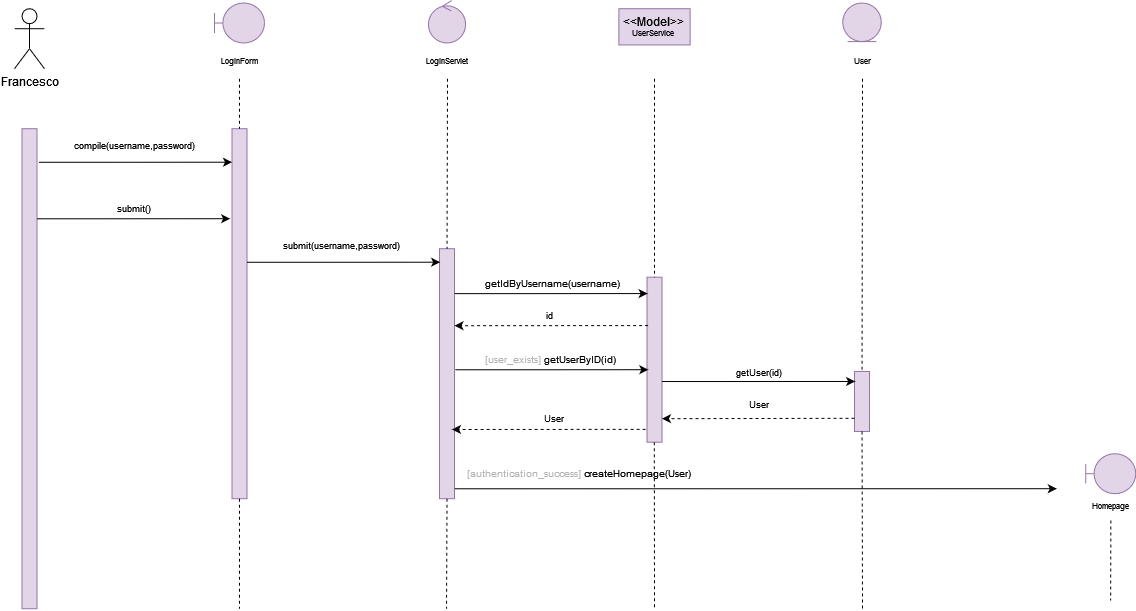

The diagram above was exported from draw.io. Its source (the exported page's mxGraphModel, read from the mxfile embedded in the PNG):
<mxGraphModel dx="1372" dy="717" grid="1" gridSize="10" guides="1" tooltips="1" connect="1" arrows="1" fold="1" page="1" pageScale="1" pageWidth="827" pageHeight="1169" math="0" shadow="0">
  <root>
    <mxCell id="0" />
    <mxCell id="1" parent="0" />
    <mxCell id="WPhjHyZeCxfKg7nktDVD-679" value="Francesco" style="shape=umlActor;verticalLabelPosition=bottom;verticalAlign=top;html=1;outlineConnect=0;" vertex="1" parent="1">
      <mxGeometry x="710" y="938.21" width="30" height="60" as="geometry" />
    </mxCell>
    <mxCell id="WPhjHyZeCxfKg7nktDVD-680" value="" style="rounded=0;whiteSpace=wrap;html=1;fillColor=#e1d5e7;strokeColor=#9673a6;" vertex="1" parent="1">
      <mxGeometry x="717.5" y="1058.21" width="15" height="480" as="geometry" />
    </mxCell>
    <mxCell id="WPhjHyZeCxfKg7nktDVD-681" value="" style="rounded=0;whiteSpace=wrap;html=1;fillColor=#e1d5e7;strokeColor=#9673a6;" vertex="1" parent="1">
      <mxGeometry x="927.5" y="1058.21" width="15" height="370" as="geometry" />
    </mxCell>
    <mxCell id="WPhjHyZeCxfKg7nktDVD-682" value="" style="endArrow=none;dashed=1;html=1;rounded=0;fontSize=8;entryX=0.5;entryY=0;entryDx=0;entryDy=0;exitX=0.5;exitY=1;exitDx=0;exitDy=0;" edge="1" parent="1" target="WPhjHyZeCxfKg7nktDVD-681">
      <mxGeometry width="50" height="50" relative="1" as="geometry">
        <mxPoint x="935" y="1008.21" as="sourcePoint" />
        <mxPoint x="957.5" y="1068.21" as="targetPoint" />
      </mxGeometry>
    </mxCell>
    <mxCell id="WPhjHyZeCxfKg7nktDVD-683" value="&lt;div&gt;LoginForm&lt;br&gt;&lt;/div&gt;" style="text;html=1;strokeColor=none;fillColor=none;align=center;verticalAlign=middle;whiteSpace=wrap;rounded=0;fontSize=8;" vertex="1" parent="1">
      <mxGeometry x="920" y="983.21" width="30" height="15" as="geometry" />
    </mxCell>
    <mxCell id="WPhjHyZeCxfKg7nktDVD-684" value="submit()" style="text;html=1;strokeColor=none;fillColor=none;align=center;verticalAlign=middle;whiteSpace=wrap;rounded=0;fontSize=9;" vertex="1" parent="1">
      <mxGeometry x="770" y="1128.21" width="120" height="20" as="geometry" />
    </mxCell>
    <mxCell id="WPhjHyZeCxfKg7nktDVD-685" value="LoginServlet" style="text;html=1;strokeColor=none;fillColor=none;align=center;verticalAlign=middle;whiteSpace=wrap;rounded=0;fontSize=8;" vertex="1" parent="1">
      <mxGeometry x="1127.5" y="983.21" width="30" height="15" as="geometry" />
    </mxCell>
    <mxCell id="WPhjHyZeCxfKg7nktDVD-686" value="" style="rounded=0;whiteSpace=wrap;html=1;fillColor=#e1d5e7;strokeColor=#9673a6;" vertex="1" parent="1">
      <mxGeometry x="1135" y="1178.21" width="15" height="250" as="geometry" />
    </mxCell>
    <mxCell id="WPhjHyZeCxfKg7nktDVD-687" value="" style="endArrow=none;dashed=1;html=1;rounded=0;fontSize=8;entryX=0.5;entryY=0;entryDx=0;entryDy=0;" edge="1" parent="1" target="WPhjHyZeCxfKg7nktDVD-686">
      <mxGeometry width="50" height="50" relative="1" as="geometry">
        <mxPoint x="1143" y="1008.21" as="sourcePoint" />
        <mxPoint x="1187.5" y="1081.71" as="targetPoint" />
      </mxGeometry>
    </mxCell>
    <mxCell id="WPhjHyZeCxfKg7nktDVD-688" value="&lt;font color=&quot;#B3B3B3&quot;&gt;[user_exists]&lt;/font&gt; getUserByID(id)" style="text;html=1;strokeColor=none;fillColor=none;align=center;verticalAlign=middle;whiteSpace=wrap;rounded=0;fontSize=10;" vertex="1" parent="1">
      <mxGeometry x="1149.75" y="1279.21" width="192.5" height="20" as="geometry" />
    </mxCell>
    <mxCell id="WPhjHyZeCxfKg7nktDVD-689" value="" style="rounded=0;whiteSpace=wrap;html=1;fillColor=#e1d5e7;strokeColor=#9673a6;" vertex="1" parent="1">
      <mxGeometry x="1342.5" y="1206.71" width="15" height="165" as="geometry" />
    </mxCell>
    <mxCell id="WPhjHyZeCxfKg7nktDVD-690" value="" style="endArrow=none;dashed=1;html=1;rounded=0;fontSize=8;entryX=0.5;entryY=0;entryDx=0;entryDy=0;" edge="1" parent="1" target="WPhjHyZeCxfKg7nktDVD-689">
      <mxGeometry width="50" height="50" relative="1" as="geometry">
        <mxPoint x="1350" y="1008.21" as="sourcePoint" />
        <mxPoint x="1372.5" y="1106.71" as="targetPoint" />
      </mxGeometry>
    </mxCell>
    <mxCell id="WPhjHyZeCxfKg7nktDVD-691" value="getUser(id)" style="text;html=1;strokeColor=none;fillColor=none;align=center;verticalAlign=middle;whiteSpace=wrap;rounded=0;fontSize=9;" vertex="1" parent="1">
      <mxGeometry x="1360" y="1291.96" width="190" height="20" as="geometry" />
    </mxCell>
    <mxCell id="WPhjHyZeCxfKg7nktDVD-692" value="" style="rounded=0;whiteSpace=wrap;html=1;fillColor=#e1d5e7;strokeColor=#9673a6;" vertex="1" parent="1">
      <mxGeometry x="1550" y="1300.96" width="15" height="60" as="geometry" />
    </mxCell>
    <mxCell id="WPhjHyZeCxfKg7nktDVD-693" value="" style="endArrow=none;dashed=1;html=1;rounded=0;fontSize=8;entryX=0.5;entryY=0;entryDx=0;entryDy=0;" edge="1" parent="1" target="WPhjHyZeCxfKg7nktDVD-692">
      <mxGeometry width="50" height="50" relative="1" as="geometry">
        <mxPoint x="1558" y="1008.21" as="sourcePoint" />
        <mxPoint x="1484.6599999999999" y="1199.46" as="targetPoint" />
      </mxGeometry>
    </mxCell>
    <mxCell id="WPhjHyZeCxfKg7nktDVD-694" value="User" style="text;html=1;strokeColor=none;fillColor=none;align=center;verticalAlign=middle;whiteSpace=wrap;rounded=0;fontSize=9;" vertex="1" parent="1">
      <mxGeometry x="1395" y="1331.21" width="120" height="5" as="geometry" />
    </mxCell>
    <mxCell id="WPhjHyZeCxfKg7nktDVD-695" value="" style="endArrow=classic;html=1;rounded=0;dashed=1;fontSize=7;entryX=1;entryY=0.333;entryDx=0;entryDy=0;entryPerimeter=0;" edge="1" parent="1">
      <mxGeometry width="50" height="50" relative="1" as="geometry">
        <mxPoint x="1550" y="1347.75" as="sourcePoint" />
        <mxPoint x="1357.5" y="1348.17" as="targetPoint" />
      </mxGeometry>
    </mxCell>
    <mxCell id="WPhjHyZeCxfKg7nktDVD-696" value="" style="endArrow=none;dashed=1;html=1;rounded=0;fontSize=8;exitX=0.5;exitY=1;exitDx=0;exitDy=0;" edge="1" parent="1" source="WPhjHyZeCxfKg7nktDVD-692">
      <mxGeometry width="50" height="50" relative="1" as="geometry">
        <mxPoint x="1484.9899999999998" y="1414.46" as="sourcePoint" />
        <mxPoint x="1558" y="1538.21" as="targetPoint" />
      </mxGeometry>
    </mxCell>
    <mxCell id="WPhjHyZeCxfKg7nktDVD-697" value="" style="endArrow=none;dashed=1;html=1;rounded=0;fontSize=8;exitX=0.5;exitY=1;exitDx=0;exitDy=0;" edge="1" parent="1" source="WPhjHyZeCxfKg7nktDVD-681">
      <mxGeometry width="50" height="50" relative="1" as="geometry">
        <mxPoint x="935" y="1438.21" as="sourcePoint" />
        <mxPoint x="935" y="1538.21" as="targetPoint" />
        <Array as="points" />
      </mxGeometry>
    </mxCell>
    <mxCell id="WPhjHyZeCxfKg7nktDVD-698" value="User" style="text;html=1;strokeColor=none;fillColor=none;align=center;verticalAlign=middle;whiteSpace=wrap;rounded=0;fontSize=8;" vertex="1" parent="1">
      <mxGeometry x="1542.5" y="983.21" width="30" height="15" as="geometry" />
    </mxCell>
    <mxCell id="WPhjHyZeCxfKg7nktDVD-699" value="" style="endArrow=classic;html=1;rounded=0;exitX=1;exitY=0;exitDx=0;exitDy=0;entryX=-0.125;entryY=0.121;entryDx=0;entryDy=0;entryPerimeter=0;" edge="1" parent="1">
      <mxGeometry width="50" height="50" relative="1" as="geometry">
        <mxPoint x="732.5" y="1148.28" as="sourcePoint" />
        <mxPoint x="925.625" y="1148.21" as="targetPoint" />
        <Array as="points">
          <mxPoint x="780" y="1148.2800000000002" />
          <mxPoint x="800" y="1148.2800000000002" />
        </Array>
      </mxGeometry>
    </mxCell>
    <mxCell id="WPhjHyZeCxfKg7nktDVD-700" value="" style="endArrow=classic;html=1;rounded=0;exitX=1;exitY=0;exitDx=0;exitDy=0;entryX=-0.125;entryY=0.121;entryDx=0;entryDy=0;entryPerimeter=0;" edge="1" parent="1">
      <mxGeometry width="50" height="50" relative="1" as="geometry">
        <mxPoint x="942.5" y="1191.7800000000002" as="sourcePoint" />
        <mxPoint x="1135.625" y="1191.71" as="targetPoint" />
        <Array as="points">
          <mxPoint x="990" y="1191.7800000000002" />
          <mxPoint x="1010" y="1191.7800000000002" />
        </Array>
      </mxGeometry>
    </mxCell>
    <mxCell id="WPhjHyZeCxfKg7nktDVD-701" value="&lt;div style=&quot;font-size: 9px&quot;&gt;&lt;font style=&quot;font-size: 9px&quot;&gt;submit(username,password)&lt;/font&gt;&lt;/div&gt;" style="text;html=1;strokeColor=none;fillColor=none;align=center;verticalAlign=middle;whiteSpace=wrap;rounded=0;fontSize=9;" vertex="1" parent="1">
      <mxGeometry x="940" y="1158.21" width="195" height="33.5" as="geometry" />
    </mxCell>
    <mxCell id="WPhjHyZeCxfKg7nktDVD-702" value="" style="endArrow=classic;html=1;rounded=0;exitX=1;exitY=0;exitDx=0;exitDy=0;entryX=-0.125;entryY=0.121;entryDx=0;entryDy=0;entryPerimeter=0;" edge="1" parent="1">
      <mxGeometry width="50" height="50" relative="1" as="geometry">
        <mxPoint x="734.3800000000001" y="1091.7800000000002" as="sourcePoint" />
        <mxPoint x="927.5050000000001" y="1091.7100000000003" as="targetPoint" />
        <Array as="points">
          <mxPoint x="781.8800000000001" y="1091.7800000000002" />
          <mxPoint x="801.8800000000001" y="1091.7800000000002" />
        </Array>
      </mxGeometry>
    </mxCell>
    <mxCell id="WPhjHyZeCxfKg7nktDVD-703" value="" style="endArrow=classic;html=1;rounded=0;exitX=1;exitY=0;exitDx=0;exitDy=0;entryX=-0.125;entryY=0.121;entryDx=0;entryDy=0;entryPerimeter=0;" edge="1" parent="1">
      <mxGeometry width="50" height="50" relative="1" as="geometry">
        <mxPoint x="1150" y="1223.1400000000003" as="sourcePoint" />
        <mxPoint x="1343.125" y="1223.0700000000002" as="targetPoint" />
        <Array as="points">
          <mxPoint x="1197.5" y="1223.1400000000003" />
          <mxPoint x="1217.5" y="1223.1400000000003" />
        </Array>
      </mxGeometry>
    </mxCell>
    <mxCell id="WPhjHyZeCxfKg7nktDVD-704" value="&lt;div style=&quot;font-size: 9px&quot;&gt;&lt;font style=&quot;font-size: 9px&quot;&gt;compile(username,password)&lt;/font&gt;&lt;/div&gt;" style="text;html=1;strokeColor=none;fillColor=none;align=center;verticalAlign=middle;whiteSpace=wrap;rounded=0;fontSize=9;" vertex="1" parent="1">
      <mxGeometry x="732.5" y="1058.21" width="195" height="33.5" as="geometry" />
    </mxCell>
    <mxCell id="WPhjHyZeCxfKg7nktDVD-705" value="User" style="text;html=1;strokeColor=none;fillColor=none;align=center;verticalAlign=middle;whiteSpace=wrap;rounded=0;fontSize=9;" vertex="1" parent="1">
      <mxGeometry x="1152.25" y="1331.21" width="195" height="33.5" as="geometry" />
    </mxCell>
    <mxCell id="WPhjHyZeCxfKg7nktDVD-706" value="" style="endArrow=classic;html=1;rounded=0;dashed=1;fontSize=7;exitX=0.073;exitY=0.293;exitDx=0;exitDy=0;exitPerimeter=0;" edge="1" parent="1" source="WPhjHyZeCxfKg7nktDVD-689">
      <mxGeometry width="50" height="50" relative="1" as="geometry">
        <mxPoint x="1339.5049999999997" y="1254.81" as="sourcePoint" />
        <mxPoint x="1150" y="1255.21" as="targetPoint" />
      </mxGeometry>
    </mxCell>
    <mxCell id="WPhjHyZeCxfKg7nktDVD-707" value="id" style="text;html=1;strokeColor=none;fillColor=none;align=center;verticalAlign=middle;whiteSpace=wrap;rounded=0;fontSize=9;" vertex="1" parent="1">
      <mxGeometry x="1147.5" y="1238.21" width="195" height="13.5" as="geometry" />
    </mxCell>
    <mxCell id="WPhjHyZeCxfKg7nktDVD-708" value="" style="endArrow=classic;html=1;rounded=0;dashed=1;fontSize=7;exitX=0.073;exitY=0.293;exitDx=0;exitDy=0;exitPerimeter=0;" edge="1" parent="1">
      <mxGeometry width="50" height="50" relative="1" as="geometry">
        <mxPoint x="1341.0950000000003" y="1358.815" as="sourcePoint" />
        <mxPoint x="1147.5" y="1358.9699999999998" as="targetPoint" />
      </mxGeometry>
    </mxCell>
    <mxCell id="WPhjHyZeCxfKg7nktDVD-709" value="getIdByUsername(username)" style="text;html=1;strokeColor=none;fillColor=none;align=center;verticalAlign=middle;whiteSpace=wrap;rounded=0;fontSize=10;" vertex="1" parent="1">
      <mxGeometry x="1152.25" y="1208.21" width="192.5" height="10" as="geometry" />
    </mxCell>
    <mxCell id="WPhjHyZeCxfKg7nktDVD-710" value="" style="endArrow=classic;html=1;rounded=0;exitX=1;exitY=0;exitDx=0;exitDy=0;entryX=-0.125;entryY=0.121;entryDx=0;entryDy=0;entryPerimeter=0;" edge="1" parent="1">
      <mxGeometry width="50" height="50" relative="1" as="geometry">
        <mxPoint x="1150.69" y="1299.2800000000002" as="sourcePoint" />
        <mxPoint x="1343.815" y="1299.21" as="targetPoint" />
        <Array as="points">
          <mxPoint x="1198.19" y="1299.2800000000002" />
          <mxPoint x="1218.19" y="1299.2800000000002" />
        </Array>
      </mxGeometry>
    </mxCell>
    <mxCell id="WPhjHyZeCxfKg7nktDVD-711" value="" style="endArrow=classic;html=1;rounded=0;exitX=1;exitY=0;exitDx=0;exitDy=0;entryX=-0.125;entryY=0.121;entryDx=0;entryDy=0;entryPerimeter=0;" edge="1" parent="1">
      <mxGeometry width="50" height="50" relative="1" as="geometry">
        <mxPoint x="1357.5" y="1311.0300000000002" as="sourcePoint" />
        <mxPoint x="1550.625" y="1310.96" as="targetPoint" />
        <Array as="points">
          <mxPoint x="1405" y="1311.0300000000002" />
          <mxPoint x="1425" y="1311.0300000000002" />
        </Array>
      </mxGeometry>
    </mxCell>
    <mxCell id="WPhjHyZeCxfKg7nktDVD-712" value="&lt;div&gt;&lt;font color=&quot;#B3B3B3&quot;&gt;[authentication_success] &lt;/font&gt;createHomepage(User)&lt;/div&gt;" style="text;html=1;strokeColor=none;fillColor=none;align=center;verticalAlign=middle;whiteSpace=wrap;rounded=0;fontSize=10;" vertex="1" parent="1">
      <mxGeometry x="1149.75" y="1393.21" width="250.25" height="20" as="geometry" />
    </mxCell>
    <mxCell id="WPhjHyZeCxfKg7nktDVD-713" value="" style="endArrow=classic;html=1;rounded=0;exitX=1;exitY=0;exitDx=0;exitDy=0;" edge="1" parent="1">
      <mxGeometry width="50" height="50" relative="1" as="geometry">
        <mxPoint x="1150" y="1418.2800000000002" as="sourcePoint" />
        <mxPoint x="1752.31" y="1418.21" as="targetPoint" />
        <Array as="points">
          <mxPoint x="1197.5" y="1418.2800000000002" />
          <mxPoint x="1217.5" y="1418.2800000000002" />
        </Array>
      </mxGeometry>
    </mxCell>
    <mxCell id="WPhjHyZeCxfKg7nktDVD-714" value="" style="endArrow=none;dashed=1;html=1;rounded=0;fontSize=8;exitX=0.5;exitY=1;exitDx=0;exitDy=0;" edge="1" parent="1">
      <mxGeometry width="50" height="50" relative="1" as="geometry">
        <mxPoint x="1349.75" y="1371.71" as="sourcePoint" />
        <mxPoint x="1350" y="1538.21" as="targetPoint" />
      </mxGeometry>
    </mxCell>
    <mxCell id="WPhjHyZeCxfKg7nktDVD-715" value="" style="endArrow=none;dashed=1;html=1;rounded=0;fontSize=8;exitX=0.5;exitY=1;exitDx=0;exitDy=0;" edge="1" parent="1" source="WPhjHyZeCxfKg7nktDVD-686">
      <mxGeometry width="50" height="50" relative="1" as="geometry">
        <mxPoint x="1142" y="1438.21" as="sourcePoint" />
        <mxPoint x="1142" y="1538.21" as="targetPoint" />
      </mxGeometry>
    </mxCell>
    <mxCell id="WPhjHyZeCxfKg7nktDVD-717" value="" style="endArrow=none;dashed=1;html=1;rounded=0;fontSize=8;" edge="1" parent="1">
      <mxGeometry width="50" height="50" relative="1" as="geometry">
        <mxPoint x="1806.32" y="1450" as="sourcePoint" />
        <mxPoint x="1806.11" y="1530" as="targetPoint" />
      </mxGeometry>
    </mxCell>
    <mxCell id="WPhjHyZeCxfKg7nktDVD-718" value="&lt;div&gt;Homepage&lt;/div&gt;" style="text;html=1;strokeColor=none;fillColor=none;align=center;verticalAlign=middle;whiteSpace=wrap;rounded=0;fontSize=8;" vertex="1" parent="1">
      <mxGeometry x="1791.25" y="1428.21" width="30" height="15" as="geometry" />
    </mxCell>
    <mxCell id="WPhjHyZeCxfKg7nktDVD-719" value="" style="shape=umlBoundary;whiteSpace=wrap;html=1;fillColor=#e1d5e7;strokeColor=#9673a6;" vertex="1" parent="1">
      <mxGeometry x="910.0000000000005" y="932.5" width="50" height="40" as="geometry" />
    </mxCell>
    <mxCell id="WPhjHyZeCxfKg7nktDVD-720" value="" style="ellipse;shape=umlControl;whiteSpace=wrap;html=1;fillColor=#e1d5e7;strokeColor=#9673a6;" vertex="1" parent="1">
      <mxGeometry x="1123.9100000000003" y="930" width="37.19" height="42.5" as="geometry" />
    </mxCell>
    <mxCell id="WPhjHyZeCxfKg7nktDVD-721" value="&lt;div&gt;&amp;lt;&amp;lt;Model&amp;gt;&amp;gt;&lt;/div&gt;&lt;div style=&quot;font-size: 8px&quot;&gt;UserService&lt;br&gt;&lt;/div&gt;" style="rounded=0;whiteSpace=wrap;html=1;fillColor=#e1d5e7;strokeColor=#9673a6;" vertex="1" parent="1">
      <mxGeometry x="1314.3700000000003" y="938.21" width="71.25" height="36.25" as="geometry" />
    </mxCell>
    <mxCell id="WPhjHyZeCxfKg7nktDVD-722" value="" style="ellipse;shape=umlEntity;whiteSpace=wrap;html=1;fontSize=8;fillColor=#e1d5e7;strokeColor=#9673a6;" vertex="1" parent="1">
      <mxGeometry x="1538.21" y="932.5" width="38.59" height="38.59" as="geometry" />
    </mxCell>
    <mxCell id="WPhjHyZeCxfKg7nktDVD-723" value="" style="shape=umlBoundary;whiteSpace=wrap;html=1;fillColor=#e1d5e7;strokeColor=#9673a6;" vertex="1" parent="1">
      <mxGeometry x="1781.2500000000005" y="1383.21" width="50" height="40" as="geometry" />
    </mxCell>
  </root>
</mxGraphModel>